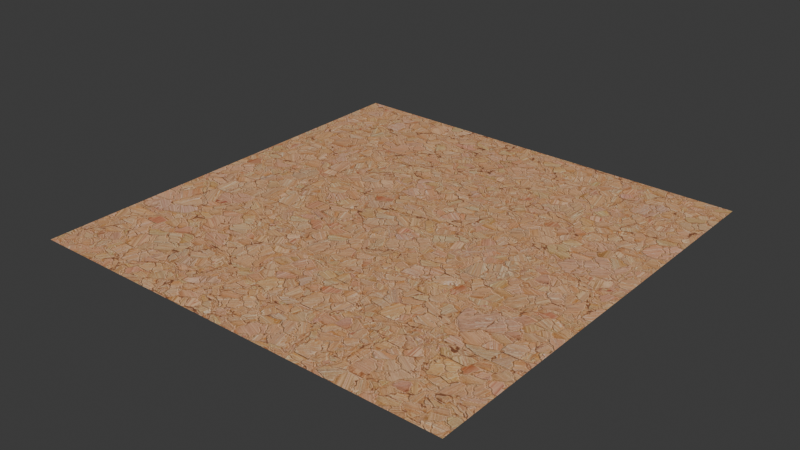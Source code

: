 # Source: PlaqueLiege.blend  (saved by Blender 4.4.30; exported with 4.5.12 LTS)
import bpy
from mathutils import Matrix  # noqa: F401  (used for matrix-valued properties, if any)

bpy.ops.wm.read_factory_settings(use_empty=True)
scene = bpy.context.scene
scene.name = 'Scene'

# ---- collections
col_collection = bpy.data.collections.new('Collection'); scene.collection.children.link(col_collection)

# ---- images (referenced by path relative to the original .blend; pixels are not part of the script)
import os
ASSET_DIR = os.environ.get("B2B_ASSET_DIR", "")  # directory of the original .blend (textures are referenced by path, not embedded)
HERE = os.path.dirname(os.path.abspath(__file__))  # packed textures are extracted next to this script under _unpacked/

def load_image(name, relpath, width, height, colorspace="sRGB"):
    """Load a texture the original file referenced (path relative to the .blend, or extracted next to this script)."""
    p = next((c for c in (os.path.join(HERE, relpath), os.path.join(ASSET_DIR, relpath)) if relpath and os.path.exists(c)), "")
    if p:
        img = bpy.data.images.load(p, check_existing=True)
        img.name = name
    else:  # same state as the original file: an image datablock whose file is absent (Cycles renders it pink)
        img = bpy.data.images.new(name, width, height)
        img.source = "FILE"
        img.filepath = "//" + (relpath or name)
    img.colorspace_settings.name = colorspace
    return img
img_image_0 = load_image('Image_0', '_unpacked/Image_0.2e80b8e9.jpg', 1024, 1024, 'sRGB')
img_image_1 = load_image('Image_1', '_unpacked/Image_1.e190e947.png', 1024, 1024, 'Non-Color')
img_image_2 = load_image('Image_2', '_unpacked/Image_2.93770568.png', 1024, 1024, 'Non-Color')

# ---- materials (node trees are filled in below, after node groups)
mat_m_cork_plane = bpy.data.materials.new('M_cork_plane')

# ---- node groups
ng_gltf_material_output = bpy.data.node_groups.new('glTF Material Output', 'ShaderNodeTree')
_s = ng_gltf_material_output.interface.new_socket(name='Occlusion', in_out='INPUT', socket_type='NodeSocketFloat')
_s = ng_gltf_material_output.interface.new_socket(name='Thickness', in_out='INPUT', socket_type='NodeSocketFloat')
_N = ng_gltf_material_output.nodes; _L = ng_gltf_material_output.links
n0 = _N.new('NodeGroupOutput'); n0.name = 'Group Output'; n0.location = (0, 0)
n1 = _N.new('NodeGroupInput'); n1.name = 'Group Input'; n1.location = (-200, 0)
n0.is_active_output = True

# ---- material node trees
mat_m_cork_plane.use_nodes = True; mat_m_cork_plane.node_tree.nodes.clear()
_N = mat_m_cork_plane.node_tree.nodes; _L = mat_m_cork_plane.node_tree.links
n0 = _N.new('ShaderNodeBsdfPrincipled'); n0.name = 'Principled BSDF'; n0.location = (10, 300)
n1 = _N.new('ShaderNodeOutputMaterial'); n1.name = 'Material Output'; n1.location = (300, 300)
n2 = _N.new('ShaderNodeGroup'); n2.name = 'Group'; n2.location = (40, -370)
n2.width = 180
n2.node_tree = ng_gltf_material_output
n2.inputs[1].default_value = 0.0
n3 = _N.new('ShaderNodeTexImage'); n3.name = 'Image Texture'; n3.location = (-440, 900)
n3.label = 'BASE COLOR'
n3.image = img_image_0
n4 = _N.new('ShaderNodeSeparateColor'); n4.name = 'Separate Color'; n4.location = (-350, 365)
n5 = _N.new('ShaderNodeTexImage'); n5.name = 'Image Texture.001'; n5.location = (-640, 440)
n5.label = 'METALLIC ROUGHNESS'
n5.image = img_image_1
n6 = _N.new('ShaderNodeNormalMap'); n6.name = 'Normal Map'; n6.location = (-350, -60)
n6.uv_map = 'UVMap'
n7 = _N.new('ShaderNodeTexImage'); n7.name = 'Image Texture.002'; n7.location = (-640, -20)
n7.label = 'NORMAL MAP'
n7.image = img_image_2
n8 = _N.new('ShaderNodeSeparateColor'); n8.name = 'Separate Color.001'; n8.location = (-350, -555)
n9 = _N.new('ShaderNodeTexImage'); n9.name = 'Image Texture.003'; n9.location = (-640, -480)
n9.label = 'OCCLUSION'
n9.image = img_image_1
_L.new(n0.outputs[0], n1.inputs[0])
_L.new(n3.outputs[0], n0.inputs[0])
_L.new(n4.outputs[2], n0.inputs[1])
_L.new(n4.outputs[1], n0.inputs[2])
_L.new(n5.outputs[0], n4.inputs[0])
_L.new(n6.outputs[0], n0.inputs[5])
_L.new(n7.outputs[0], n6.inputs[1])
_L.new(n8.outputs[0], n2.inputs[0])
_L.new(n9.outputs[0], n8.inputs[0])
n1.is_active_output = True

# ---- world
world_world = bpy.data.worlds.new('World'); scene.world = world_world
world_world.use_nodes = True; world_world.node_tree.nodes.clear()
_N = world_world.node_tree.nodes; _L = world_world.node_tree.links
n0 = _N.new('ShaderNodeOutputWorld'); n0.name = 'World Output'; n0.location = (300, 300)
n1 = _N.new('ShaderNodeBackground'); n1.name = 'Background'; n1.location = (10, 300)
n1.inputs[0].default_value = (0.05088, 0.05088, 0.05088, 1.0)
_L.new(n1.outputs[0], n0.inputs[0])
n0.is_active_output = True
world_world.color = (0.05088, 0.05088, 0.05088)
world_world.sun_shadow_jitter_overblur = 0.0

# ---- meshes
me_defaultmaterial_006 = bpy.data.meshes.new('defaultMaterial.006')
me_defaultmaterial_006.from_pydata([(-0.5019, -0.5019, 0.005019), (0.5019, -0.5019, 0.005019), (0.5019, 0.5019, 0.005019), (-0.5019, 0.5019, 0.005019)], [], [(3, 0, 1), (1, 2, 3)])
_uv = me_defaultmaterial_006.uv_layers.new(name='UVMap')
_uv.uv.foreach_set('vector', [0.0, 0.0, 0.0, 1.0, 1.0, 1.0, 1.0, 1.0, 1.0, 0.0, 0.0, 0.0])
me_defaultmaterial_006.materials.append(mat_m_cork_plane)
me_defaultmaterial_006.update()
me_defaultmaterial_006.normals_split_custom_set([tuple(v) for v in zip(*[iter([0.0, 0.0, 1.0, 0.0, 0.0, 1.0, 0.0, 0.0, 1.0, 0.0, 0.0, 1.0, 0.0, 0.0, 1.0, 0.0, 0.0, 1.0])] * 3)])

# ---- objects
ob_sketchfab_model = bpy.data.objects.new('Sketchfab_model', None)
ob_collada_visual_scene_group = bpy.data.objects.new('Collada visual scene group', None)
ob_pcylinder6 = bpy.data.objects.new('pCylinder6', None)
ob_pcylinder5 = bpy.data.objects.new('pCylinder5', None)
ob_pcylinder4 = bpy.data.objects.new('pCylinder4', None)
ob_pcylinder3 = bpy.data.objects.new('pCylinder3', None)
ob_pcylinder2 = bpy.data.objects.new('pCylinder2', None)
ob_pcylinder1 = bpy.data.objects.new('pCylinder1', None)
ob_pplane1 = bpy.data.objects.new('pPlane1', None)
ob_defaultmaterial_006 = bpy.data.objects.new('defaultMaterial.006', me_defaultmaterial_006)

# ---- transforms, parenting, visibility, modifiers, constraints
ob_sketchfab_model.location = (0.0, 0.0, 0.0)
ob_sketchfab_model.rotation_mode = 'QUATERNION'
ob_sketchfab_model.rotation_quaternion = (0.7071, -0.7071, 0.0, 0.0)
ob_sketchfab_model.empty_display_size = 0.001
ob_collada_visual_scene_group.parent = ob_sketchfab_model
ob_collada_visual_scene_group.location = (0.0, 0.0, 0.0)
ob_collada_visual_scene_group.rotation_mode = 'QUATERNION'
ob_collada_visual_scene_group.rotation_quaternion = (0.7071, 0.7071, 0.0, 0.0)
ob_collada_visual_scene_group.empty_display_size = 0.001
ob_pcylinder6.parent = ob_collada_visual_scene_group
ob_pcylinder6.location = (0.0, 0.0, 0.0)
ob_pcylinder6.rotation_mode = 'QUATERNION'
ob_pcylinder6.rotation_quaternion = (1.0, 0.0, 0.0, 0.0)
ob_pcylinder6.empty_display_size = 0.001
ob_pcylinder5.parent = ob_collada_visual_scene_group
ob_pcylinder5.location = (0.0, 0.0, 0.0)
ob_pcylinder5.rotation_mode = 'QUATERNION'
ob_pcylinder5.rotation_quaternion = (1.0, 0.0, 0.0, 0.0)
ob_pcylinder5.empty_display_size = 0.001
ob_pcylinder4.parent = ob_collada_visual_scene_group
ob_pcylinder4.location = (0.0, 0.0, 0.0)
ob_pcylinder4.rotation_mode = 'QUATERNION'
ob_pcylinder4.rotation_quaternion = (1.0, 0.0, 0.0, 0.0)
ob_pcylinder4.empty_display_size = 0.001
ob_pcylinder3.parent = ob_collada_visual_scene_group
ob_pcylinder3.location = (0.0, 0.0, 0.0)
ob_pcylinder3.rotation_mode = 'QUATERNION'
ob_pcylinder3.rotation_quaternion = (1.0, 0.0, 0.0, 0.0)
ob_pcylinder3.empty_display_size = 0.001
ob_pcylinder2.parent = ob_collada_visual_scene_group
ob_pcylinder2.location = (0.0, 0.0, 0.0)
ob_pcylinder2.rotation_mode = 'QUATERNION'
ob_pcylinder2.rotation_quaternion = (1.0, 0.0, 0.0, 0.0)
ob_pcylinder2.empty_display_size = 0.001
ob_pcylinder1.parent = ob_collada_visual_scene_group
ob_pcylinder1.location = (0.0, 0.0, 0.0)
ob_pcylinder1.rotation_mode = 'QUATERNION'
ob_pcylinder1.rotation_quaternion = (1.0, 0.0, 0.0, 0.0)
ob_pcylinder1.empty_display_size = 0.001
ob_pplane1.parent = ob_collada_visual_scene_group
ob_pplane1.location = (0.0, 0.0, 0.0)
ob_pplane1.rotation_mode = 'QUATERNION'
ob_pplane1.rotation_quaternion = (1.0, 0.0, 0.0, 0.0)
ob_pplane1.empty_display_size = 0.001
ob_defaultmaterial_006.parent = ob_pplane1
ob_defaultmaterial_006.location = (0.0, 0.0, 0.0)
ob_defaultmaterial_006.rotation_mode = 'QUATERNION'
ob_defaultmaterial_006.rotation_quaternion = (1.0, 0.0, 0.0, 0.0)

# ---- collection membership
scene.collection.objects.link(ob_sketchfab_model)
scene.collection.objects.link(ob_collada_visual_scene_group)
scene.collection.objects.link(ob_pcylinder6)
scene.collection.objects.link(ob_pcylinder5)
scene.collection.objects.link(ob_pcylinder4)
scene.collection.objects.link(ob_pcylinder3)
scene.collection.objects.link(ob_pcylinder2)
scene.collection.objects.link(ob_pcylinder1)
scene.collection.objects.link(ob_pplane1)
scene.collection.objects.link(ob_defaultmaterial_006)

# ---- scene / render settings (as saved in the file)
scene.frame_start = 1; scene.frame_end = 250; scene.frame_set(1)
scene.render.engine = 'BLENDER_EEVEE_NEXT'
bpy.context.view_layer.update()

# ---- added for rendering (the .blend has no active camera and no usable light): camera, sun
cam_auto = bpy.data.cameras.new('AutoCamera')
cam_auto.lens = 50.0
cam_auto.sensor_width = 36.0
cam_auto.clip_end = 1000.0
ob_auto_camera = bpy.data.objects.new('AutoCamera', cam_auto)
scene.collection.objects.link(ob_auto_camera)
ob_auto_camera.location = (1.31332, -1.57599, 1.05568)
ob_auto_camera.rotation_euler = (1.09748, -7.21219e-08, 0.694738)
scene.camera = ob_auto_camera
light_auto_sun = bpy.data.lights.new('AutoSun', 'SUN')
light_auto_sun.energy = 3.0
light_auto_sun.angle = 0.0523599
ob_auto_sun = bpy.data.objects.new('AutoSun', light_auto_sun)
scene.collection.objects.link(ob_auto_sun)
ob_auto_sun.rotation_euler = (0.872665, 0.174533, 0.523599)
bpy.context.view_layer.update()
